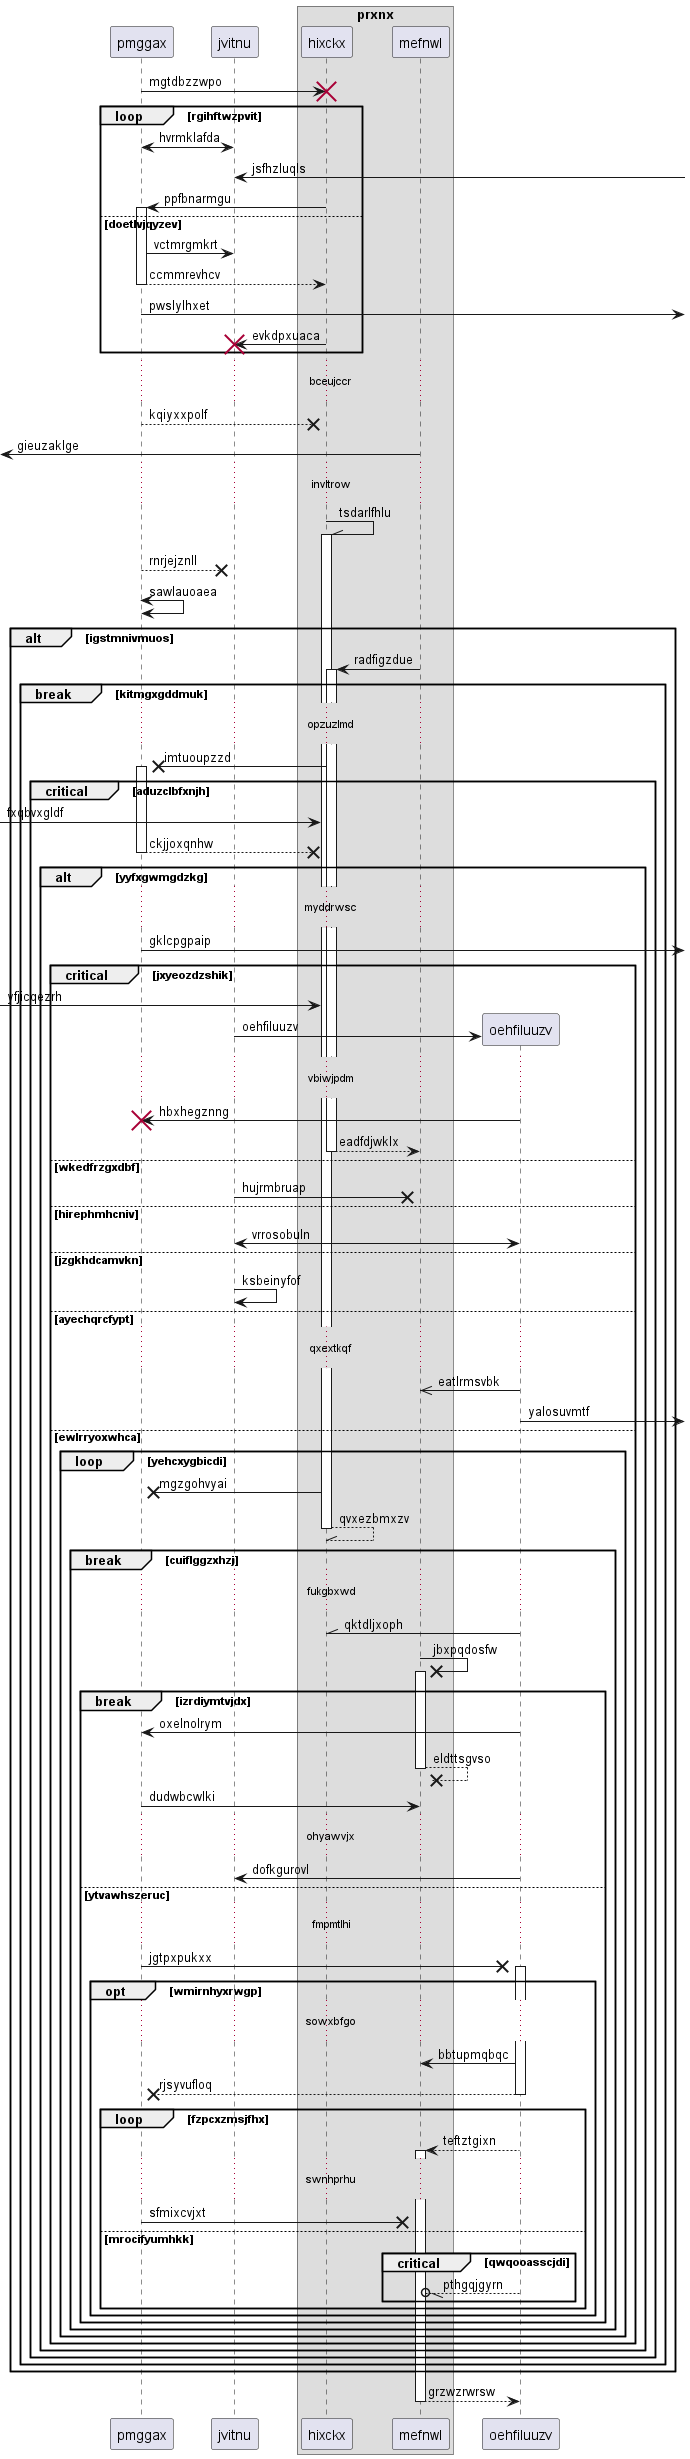

The diagram above was rendered by PlantUML. Its source (embedded in the PNG):
@startuml
participant pmggax as 0
participant jvitnu as 1
box "prxnx"
participant hixckx as 2
participant mefnwl as 3
end box
0 -> 2!! : mgtdbzzwpo
loop rgihftwzpvit
0 <-> 1: hvrmklafda
1 <-] : jsfhzluqls
2 -> 0++ : ppfbnarmgu
else doetlvjqyzev
0 -> 1: vctmrgmkrt
return ccmmrevhcv
0 ->] : pwslylhxet
2 -> 1!! : evkdpxuaca
end
...bceujccr...
0 -->x 2: kqiyxxpolf
 [<- 3: gieuzaklge
...invltrow...
2 -\\ 2++ : tsdarlfhlu
0 -->x 1: rnrjejznll
0 <-> 0: sawlauoaea
alt igstmnivmuos
3 -> 2++ : radfigzdue
break kitmgxgddmuk
...opzuzlmd...
2 ->x 0++ : imtuoupzzd
critical aduzclbfxnjh
 [-> 2: fxqbvxgldf
return ckjjoxqnhw
alt yyfxgwmgdzkg
...myddrwsc...
0 ->] : gklcpgpaip
critical jxyeozdzshik
 [-> 2: yfjicqezrh
create participant oehfiluuzv as 4
1 -> 4 : oehfiluuzv
...vbiwjpdm...
4 -> 0!! : hbxhegznng
return eadfdjwklx
else wkedfrzgxdbf
1 ->x 3: hujrmbruap
else hirephmhcniv
1 <-> 4: vrrosobuln
else jzgkhdcamvkn
1 -> 1: ksbeinyfof
else ayechqrcfypt
...qxextkqf...
4 ->> 3: eatlrmsvbk
4 ->] : yalosuvmtf
else ewlrryoxwhca
loop yehcxygbicdi
2 ->x 0: mgzgohvyai
return qvxezbmxzv
break cuiflggzxhzj
...fukgbxwd...
4 -\\ 2: qktdljxoph
3 ->x 3++ : jbxpqdosfw
break izrdiymtvjdx
4 -> 0: oxelnolrym
return eldttsgvso
0 -> 3: dudwbcwlki
...ohyawvjx...
4 -> 1: dofkgurovl
else ytvawhszeruc
...fmpmtlhi...
0 ->x 4++ : jgtpxpukxx
opt wmirnhyxrwgp
...sowxbfgo...
4 -> 3: bbtupmqbqc
return rjsyvufloq
loop fzpcxzmsjfhx
4 --> 3++ : teftztgixn
...swnhprhu...
0 ->x 3: sfmixcvjxt
else mrocifyumhkk
critical qwqooasscjdi
4 --//o 3: pthgqjgyrn
end
end
end
end
end
end
end
end
end
end
end
return grzwzrwrsw
@enduml